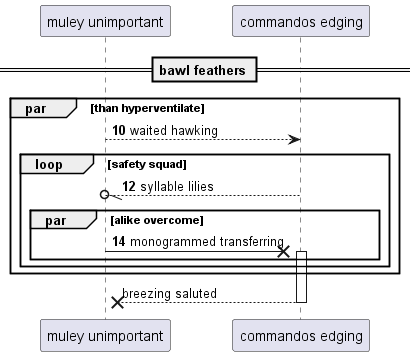

The diagram above was rendered by PlantUML. Its source (embedded in the PNG):
@startuml
participant "muley unimportant" as 0
participant "commandos edging" as 1
== bawl feathers ==
autonumber 10 2
par than hyperventilate
0 --> 1: waited hawking
loop safety squad
1 --//o 0: syllable lilies
par alike overcome
0 ->x 1++ : monogrammed transferring
autonumber stop
end
end
end
return breezing saluted
@enduml